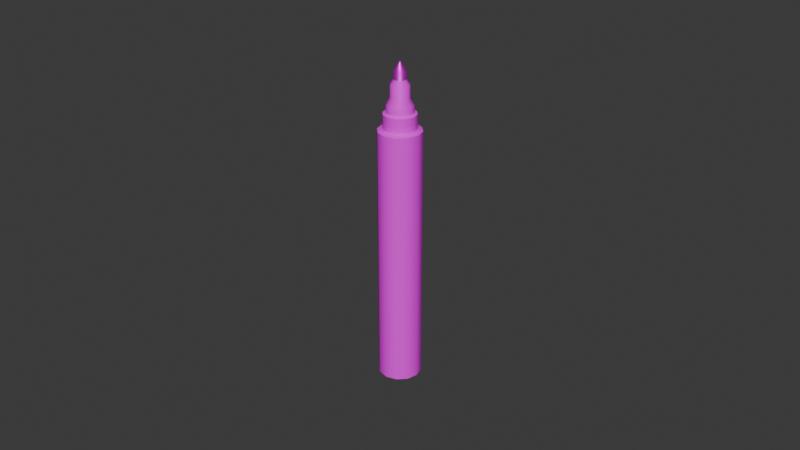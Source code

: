# Source: red_marker.blend  (saved by Blender 4.5.90; exported with 4.5.12 LTS)
import bpy
from mathutils import Matrix  # noqa: F401  (used for matrix-valued properties, if any)

bpy.ops.wm.read_factory_settings(use_empty=True)
scene = bpy.context.scene
scene.name = 'Scene'

# ---- images (referenced by path relative to the original .blend; pixels are not part of the script)
import os
ASSET_DIR = os.environ.get("B2B_ASSET_DIR", "")  # directory of the original .blend (textures are referenced by path, not embedded)
HERE = os.path.dirname(os.path.abspath(__file__))  # packed textures are extracted next to this script under _unpacked/

def load_image(name, relpath, width, height, colorspace="sRGB"):
    """Load a texture the original file referenced (path relative to the .blend, or extracted next to this script)."""
    p = next((c for c in (os.path.join(HERE, relpath), os.path.join(ASSET_DIR, relpath)) if relpath and os.path.exists(c)), "")
    if p:
        img = bpy.data.images.load(p, check_existing=True)
        img.name = name
    else:  # same state as the original file: an image datablock whose file is absent (Cycles renders it pink)
        img = bpy.data.images.new(name, width, height)
        img.source = "FILE"
        img.filepath = "//" + (relpath or name)
    img.colorspace_settings.name = colorspace
    return img
img_red_png = load_image('red.png', 'red.png', 1024, 1024, 'sRGB')

# ---- materials (node trees are filled in below, after node groups)
mat_marker = bpy.data.materials.new('marker')
mat_marker.alpha_threshold = 0.0
mat_marker.roughness = 0.5
mat_marker.line_color = (0.0, 0.0, 0.0, 1.0)
mat_red_color = bpy.data.materials.new('red_color')

# ---- material node trees
mat_marker.use_nodes = True; mat_marker.node_tree.nodes.clear()
_N = mat_marker.node_tree.nodes; _L = mat_marker.node_tree.links
n0 = _N.new('ShaderNodeOutputMaterial'); n0.name = 'Material Output'; n0.location = (200, 100)
n1 = _N.new('ShaderNodeBsdfPrincipled'); n1.name = 'Principled BSDF'; n1.location = (-200, 100)
n1.inputs[3].default_value = 1.45
n2 = _N.new('ShaderNodeTexImage'); n2.name = 'Текстура изображения'; n2.location = (-490, 80)
n2.image = img_red_png
_L.new(n1.outputs[0], n0.inputs[0])
_L.new(n2.outputs[0], n1.inputs[0])
n0.is_active_output = True
mat_red_color.use_nodes = True; mat_red_color.node_tree.nodes.clear()
_N = mat_red_color.node_tree.nodes; _L = mat_red_color.node_tree.links
n0 = _N.new('ShaderNodeBsdfPrincipled'); n0.name = 'Принципиальный BSDF'; n0.location = (-200, 100)
n0.inputs[1].default_value = 0.8
n1 = _N.new('ShaderNodeOutputMaterial'); n1.name = 'Вывод материала'; n1.location = (200, 100)
n2 = _N.new('ShaderNodeTexImage'); n2.name = 'Текстура изображения'; n2.location = (-490, 80)
n2.image = img_red_png
_L.new(n0.outputs[0], n1.inputs[0])
_L.new(n2.outputs[0], n0.inputs[0])
n1.is_active_output = True

# ---- world
world_world = bpy.data.worlds.new('World'); scene.world = world_world
world_world.use_nodes = True; world_world.node_tree.nodes.clear()
_N = world_world.node_tree.nodes; _L = world_world.node_tree.links
n0 = _N.new('ShaderNodeOutputWorld'); n0.name = 'World Output'; n0.location = (200, 100)
n1 = _N.new('ShaderNodeBackground'); n1.name = 'Background'; n1.location = (-200, 100)
n1.inputs[0].default_value = (0.05088, 0.05088, 0.05088, 1.0)
_L.new(n1.outputs[0], n0.inputs[0])
n0.is_active_output = True
world_world.color = (0.05088, 0.05088, 0.05088)
world_world.sun_shadow_jitter_overblur = 0.0

# ---- meshes
me_black_marker = bpy.data.meshes.new('black_marker')
me_black_marker.from_pydata([(6.333e-11, 0.006614, 3.35e-09), (6.333e-11, 0.006614, 0.07995), (0.003307, 0.005728, 3.35e-09), (0.003307, 0.005728, 0.07995), (0.005728, 0.003307, 3.35e-09), (0.005728, 0.003307, 0.07995), (0.006614, 0.0, 3.35e-09), (0.006614, 0.0, 0.07995), (0.005728, -0.003307, 3.35e-09), (0.005728, -0.003307, 0.07995), (0.003307, -0.005728, 3.35e-09), (0.003307, -0.005728, 0.07995), (6.333e-11, -0.006614, 3.35e-09), (6.333e-11, -0.006614, 0.07995), (-0.003307, -0.005728, 3.35e-09), (-0.003307, -0.005728, 0.07995), (-0.005728, -0.003307, 3.35e-09), (-0.005728, -0.003307, 0.07995), (-0.006614, 0.0, 3.35e-09), (-0.006614, 0.0, 0.07995), (-0.005728, 0.003307, 3.35e-09), (-0.005728, 0.003307, 0.07995), (-0.003307, 0.005728, 3.35e-09), (-0.003307, 0.005728, 0.07995), (4.819e-11, 0.005033, 0.08045), (0.002516, 0.004358, 0.08045), (0.004358, 0.002516, 0.08045), (0.005033, 0.0, 0.08045), (0.004358, -0.002516, 0.08045), (0.002516, -0.004358, 0.08045), (4.819e-11, -0.005033, 0.08045), (-0.002516, -0.004358, 0.08045), (-0.004358, -0.002516, 0.08045), (-0.005033, 0.0, 0.08045), (-0.004358, 0.002516, 0.08045), (-0.002516, 0.004358, 0.08045), (7.041e-10, 0.005033, 0.08497), (0.002516, 0.004358, 0.08497), (0.004358, 0.002516, 0.08497), (0.005033, 0.0, 0.08497), (0.004358, -0.002516, 0.08497), (0.002516, -0.004358, 0.08497), (7.041e-10, -0.005033, 0.08497), (-0.002516, -0.004358, 0.08497), (-0.004358, -0.002516, 0.08497), (-0.005033, 0.0, 0.08497), (-0.004358, 0.002516, 0.08497), (-0.002516, 0.004358, 0.08497), (7.147e-10, 0.004078, 0.08522), (0.002039, 0.003532, 0.08522), (0.003532, 0.002039, 0.08522), (0.004078, 0.0, 0.08522), (0.003532, -0.002039, 0.08522), (0.002039, -0.003532, 0.08522), (7.147e-10, -0.004078, 0.08522), (-0.002039, -0.003532, 0.08522), (-0.003532, -0.002039, 0.08522), (-0.004078, 0.0, 0.08522), (-0.003532, 0.002039, 0.08522), (-0.002039, 0.003532, 0.08522), (1.21e-09, 0.004078, 0.08746), (0.002039, 0.003532, 0.08746), (0.003532, 0.002039, 0.08746), (0.004078, 0.0, 0.08746), (0.003532, -0.002039, 0.08746), (0.002039, -0.003532, 0.08746), (1.21e-09, -0.004078, 0.08746), (-0.002039, -0.003532, 0.08746), (-0.003532, -0.002039, 0.08746), (-0.004078, 0.0, 0.08746), (-0.003532, 0.002039, 0.08746), (-0.002039, 0.003532, 0.08746), (1.19e-09, 0.002889, 0.08959), (0.001444, 0.002502, 0.08959), (0.002502, 0.001444, 0.08959), (0.002889, -6.155e-12, 0.08959), (0.002502, -0.001444, 0.08959), (0.001444, -0.002502, 0.08959), (1.19e-09, -0.002889, 0.08959), (-0.001444, -0.002502, 0.08959), (-0.002502, -0.001444, 0.08959), (-0.002889, -6.155e-12, 0.08959), (-0.002502, 0.001444, 0.08959), (-0.001444, 0.002502, 0.08959), (1.19e-09, 0.002889, 0.09349), (0.001444, 0.002502, 0.09349), (0.002502, 0.001444, 0.09349), (0.002889, -6.155e-12, 0.09349), (0.002502, -0.001444, 0.09349), (0.001444, -0.002502, 0.09349), (1.19e-09, -0.002889, 0.09349), (-0.001444, -0.002502, 0.09349), (-0.002502, -0.001444, 0.09349), (-0.002889, -6.155e-12, 0.09349), (-0.002502, 0.001444, 0.09349), (-0.001444, 0.002502, 0.09349), (1.183e-09, 0.001883, 0.09498), (0.0009413, 0.00163, 0.09498), (0.00163, 0.0009413, 0.09498), (0.001883, -4.011e-12, 0.09498), (0.00163, -0.0009413, 0.09498), (0.0009413, -0.00163, 0.09498), (1.183e-09, -0.001883, 0.09498), (-0.0009413, -0.00163, 0.09498), (-0.00163, -0.0009413, 0.09498), (-0.001883, -4.011e-12, 0.09498), (-0.00163, 0.0009413, 0.09498), (-0.0009413, 0.00163, 0.09498), (-1.454e-09, 0.001883, 0.09752), (0.0009413, 0.00163, 0.09752), (0.00163, 0.0009413, 0.09752), (0.001883, -4.011e-12, 0.09752), (0.00163, -0.0009413, 0.09752), (0.0009413, -0.00163, 0.09752), (-1.454e-09, -0.001883, 0.09752), (-0.0009413, -0.00163, 0.09752), (-0.00163, -0.0009413, 0.09752), (-0.001883, -4.011e-12, 0.09752), (-0.00163, 0.0009413, 0.09752), (-0.0009413, 0.00163, 0.09752), (-1.48e-09, 0.000202, 0.1), (0.000101, 0.0001749, 0.1), (0.0001749, 0.000101, 0.1), (0.000202, -9.853e-12, 0.1), (0.0001749, -0.000101, 0.1), (0.000101, -0.0001749, 0.1), (-1.48e-09, -0.000202, 0.1), (-0.000101, -0.0001749, 0.1), (-0.0001749, -0.000101, 0.1), (-0.000202, -9.853e-12, 0.1), (-0.0001749, 0.000101, 0.1), (-0.000101, 0.0001749, 0.1)], [], [(0, 1, 3, 2), (2, 3, 5, 4), (4, 5, 7, 6), (6, 7, 9, 8), (8, 9, 11, 10), (10, 11, 13, 12), (12, 13, 15, 14), (14, 15, 17, 16), (16, 17, 19, 18), (18, 19, 21, 20), (11, 9, 28, 29), (20, 21, 23, 22), (22, 23, 1, 0), (0, 2, 4, 6, 8, 10, 12, 14, 16, 18, 20, 22), (30, 29, 41, 42), (9, 7, 27, 28), (1, 23, 35, 24), (3, 1, 24, 25), (7, 5, 26, 27), (23, 21, 34, 35), (5, 3, 25, 26), (21, 19, 33, 34), (19, 17, 32, 33), (17, 15, 31, 32), (15, 13, 30, 31), (13, 11, 29, 30), (42, 41, 53, 54), (27, 26, 38, 39), (34, 33, 45, 46), (31, 30, 42, 43), (28, 27, 39, 40), (35, 34, 46, 47), (25, 24, 36, 37), (32, 31, 43, 44), (29, 28, 40, 41), (24, 35, 47, 36), (26, 25, 37, 38), (33, 32, 44, 45), (57, 56, 68, 69), (39, 38, 50, 51), (46, 45, 57, 58), (43, 42, 54, 55), (40, 39, 51, 52), (47, 46, 58, 59), (37, 36, 48, 49), (44, 43, 55, 56), (41, 40, 52, 53), (36, 47, 59, 48), (38, 37, 49, 50), (45, 44, 56, 57), (62, 61, 73, 74), (54, 53, 65, 66), (51, 50, 62, 63), (58, 57, 69, 70), (55, 54, 66, 67), (52, 51, 63, 64), (59, 58, 70, 71), (49, 48, 60, 61), (56, 55, 67, 68), (53, 52, 64, 65), (48, 59, 71, 60), (50, 49, 61, 62), (72, 83, 95, 84), (69, 68, 80, 81), (66, 65, 77, 78), (63, 62, 74, 75), (70, 69, 81, 82), (67, 66, 78, 79), (64, 63, 75, 76), (71, 70, 82, 83), (61, 60, 72, 73), (68, 67, 79, 80), (65, 64, 76, 77), (60, 71, 83, 72), (89, 88, 100, 101), (74, 73, 85, 86), (81, 80, 92, 93), (78, 77, 89, 90), (75, 74, 86, 87), (82, 81, 93, 94), (79, 78, 90, 91), (76, 75, 87, 88), (83, 82, 94, 95), (73, 72, 84, 85), (80, 79, 91, 92), (77, 76, 88, 89), (98, 97, 109, 110), (84, 95, 107, 96), (86, 85, 97, 98), (93, 92, 104, 105), (90, 89, 101, 102), (87, 86, 98, 99), (94, 93, 105, 106), (91, 90, 102, 103), (88, 87, 99, 100), (95, 94, 106, 107), (85, 84, 96, 97), (92, 91, 103, 104), (108, 119, 131, 120), (105, 104, 116, 117), (102, 101, 113, 114), (99, 98, 110, 111), (106, 105, 117, 118), (103, 102, 114, 115), (100, 99, 111, 112), (107, 106, 118, 119), (97, 96, 108, 109), (104, 103, 115, 116), (101, 100, 112, 113), (96, 107, 119, 108), (121, 120, 131, 130, 129, 128, 127, 126, 125, 124, 123, 122), (110, 109, 121, 122), (117, 116, 128, 129), (114, 113, 125, 126), (111, 110, 122, 123), (118, 117, 129, 130), (115, 114, 126, 127), (112, 111, 123, 124), (119, 118, 130, 131), (109, 108, 120, 121), (116, 115, 127, 128), (113, 112, 124, 125)])
me_black_marker.polygons.foreach_set('use_smooth', [True] * 122)
me_black_marker.polygons.foreach_set('material_index', [0, 0, 0, 0, 0, 0, 0, 0, 0, 0, 0, 0, 0, 0, 0, 0, 0, 0, 0, 0, 0, 0, 0, 0, 0, 0, 0, 0, 0, 0, 0, 0, 0, 0, 0, 0, 0, 0, 0, 0, 0, 0, 0, 0, 0, 0, 0, 0, 0, 0, 0, 0, 0, 0, 0, 0, 0, 0, 0, 0, 0, 0, 0, 0, 0, 0, 0, 0, 0, 0, 0, 0, 0, 0, 0, 0, 0, 0, 0, 0, 0, 0, 0, 0, 0, 0, 1, 0, 0, 0, 0, 0, 0, 0, 0, 0, 0, 0, 1, 1, 1, 1, 1, 1, 1, 1, 1, 1, 1, 1, 1, 1, 1, 1, 1, 1, 1, 1, 1, 1, 1, 1])
_k = set([(0, 2), (0, 22), (1, 3), (1, 23), (2, 4), (3, 5), (4, 6), (5, 7), (6, 8), (7, 9), (8, 10), (9, 11), (10, 12), (11, 13), (12, 14), (13, 15), (14, 16), (15, 17), (16, 18), (17, 19), (18, 20), (19, 21), (20, 22), (21, 23), (24, 25), (24, 35), (25, 26), (26, 27), (27, 28), (28, 29), (29, 30), (30, 31), (31, 32), (32, 33), (33, 34), (34, 35), (36, 37), (36, 47), (37, 38), (38, 39), (39, 40), (40, 41), (41, 42), (42, 43), (43, 44), (44, 45), (45, 46), (46, 47), (48, 49), (48, 59), (49, 50), (50, 51), (51, 52), (52, 53), (53, 54), (54, 55), (55, 56), (56, 57), (57, 58), (58, 59), (120, 121), (120, 131), (121, 122), (122, 123), (123, 124), (124, 125), (125, 126), (126, 127), (127, 128), (128, 129), (129, 130), (130, 131)])
me_black_marker.attributes.new('sharp_edge', 'BOOLEAN', 'EDGE').data.foreach_set('value', [ (min(e.vertices), max(e.vertices)) in _k for e in me_black_marker.edges])
_uv = me_black_marker.uv_layers.new(name='UVMap')
_uv.uv.foreach_set('vector', [0.1609, 0.9975, 0.1609, 0.003244, 0.2035, 0.003244, 0.2035, 0.9975, 0.2035, 0.9975, 0.2035, 0.003244, 0.2404, 0.00255, 0.2404, 0.9968, 0.2455, 0.9968, 0.2455, 0.00255, 0.2824, 0.003244, 0.2824, 0.9975, 0.2824, 0.9975, 0.2824, 0.003244, 0.325, 0.003244, 0.325, 0.9975, 0.325, 0.9975, 0.325, 0.003244, 0.3619, 0.00255, 0.3619, 0.9968, 0.00255, 0.9968, 0.00255, 0.00255, 0.03944, 0.003244, 0.03944, 0.9975, 0.03944, 0.9975, 0.03944, 0.003244, 0.08204, 0.003244, 0.08204, 0.9975, 0.08204, 0.9975, 0.08204, 0.003244, 0.1189, 0.00255, 0.1189, 0.9968, 0.367, 0.9968, 0.367, 0.00255, 0.4039, 0.003244, 0.4039, 0.9975, 0.4039, 0.9975, 0.4039, 0.003244, 0.4465, 0.003244, 0.4465, 0.9975, 0.6475, 0.1033, 0.6262, 0.1402, 0.6123, 0.1263, 0.6285, 0.09825, 0.4465, 0.9975, 0.4465, 0.003244, 0.4834, 0.00255, 0.4834, 0.9968, 0.124, 0.9968, 0.124, 0.00255, 0.1609, 0.003244, 0.1609, 0.9975, 0.4885, 0.2674, 0.4885, 0.2248, 0.5098, 0.1879, 0.5467, 0.1666, 0.5893, 0.1666, 0.6262, 0.1879, 0.6475, 0.2248, 0.6475, 0.2674, 0.6262, 0.3043, 0.5893, 0.3256, 0.5467, 0.3256, 0.5098, 0.3043, 0.6526, 0.4115, 0.6531, 0.3834, 0.7093, 0.3834, 0.7088, 0.4115, 0.6262, 0.1402, 0.5893, 0.1615, 0.5842, 0.1425, 0.6123, 0.1263, 0.4885, 0.1033, 0.4885, 0.06074, 0.5075, 0.06584, 0.5075, 0.09825, 0.5098, 0.1402, 0.4885, 0.1033, 0.5075, 0.09825, 0.5237, 0.1263, 0.5893, 0.1615, 0.5467, 0.1615, 0.5518, 0.1425, 0.5842, 0.1425, 0.4885, 0.06074, 0.5098, 0.02385, 0.5237, 0.03776, 0.5075, 0.06584, 0.5467, 0.1615, 0.5098, 0.1402, 0.5237, 0.1263, 0.5518, 0.1425, 0.5098, 0.02385, 0.5467, 0.00255, 0.5518, 0.02156, 0.5237, 0.03776, 0.5467, 0.00255, 0.5893, 0.00255, 0.5842, 0.02156, 0.5518, 0.02156, 0.5893, 0.00255, 0.6262, 0.02385, 0.6123, 0.03776, 0.5842, 0.02156, 0.6262, 0.02385, 0.6475, 0.06074, 0.6285, 0.06584, 0.6123, 0.03776, 0.6475, 0.06074, 0.6475, 0.1033, 0.6285, 0.09825, 0.6285, 0.06584, 0.5933, 0.3469, 0.6095, 0.375, 0.598, 0.3781, 0.5849, 0.3553, 0.7093, 0.6312, 0.7088, 0.6593, 0.6526, 0.6593, 0.6531, 0.6312, 0.7093, 0.6925, 0.7093, 0.7249, 0.6531, 0.7249, 0.6531, 0.6925, 0.6526, 0.4439, 0.6526, 0.4115, 0.7088, 0.4115, 0.7088, 0.4439, 0.7093, 0.5988, 0.7093, 0.6312, 0.6531, 0.6312, 0.6531, 0.5988, 0.7088, 0.6644, 0.7093, 0.6925, 0.6531, 0.6925, 0.6526, 0.6644, 0.6526, 0.5376, 0.6526, 0.5052, 0.7088, 0.5052, 0.7088, 0.5376, 0.6531, 0.472, 0.6526, 0.4439, 0.7088, 0.4439, 0.7093, 0.472, 0.7088, 0.5707, 0.7093, 0.5988, 0.6531, 0.5988, 0.6526, 0.5707, 0.6526, 0.5052, 0.6531, 0.4771, 0.7093, 0.4771, 0.7088, 0.5052, 0.6531, 0.5656, 0.6526, 0.5376, 0.7088, 0.5376, 0.7093, 0.5656, 0.7093, 0.7249, 0.7088, 0.753, 0.6526, 0.753, 0.6531, 0.7249, 0.6753, 0.1879, 0.6526, 0.1875, 0.6526, 0.1596, 0.6753, 0.16, 0.5933, 0.4355, 0.5652, 0.4517, 0.5621, 0.4402, 0.5849, 0.4271, 0.4885, 0.375, 0.5047, 0.3469, 0.5131, 0.3553, 0.5, 0.3781, 0.5652, 0.3307, 0.5933, 0.3469, 0.5849, 0.3553, 0.5621, 0.3422, 0.6095, 0.4074, 0.5933, 0.4355, 0.5849, 0.4271, 0.598, 0.4043, 0.4885, 0.4074, 0.4885, 0.375, 0.5, 0.3781, 0.5, 0.4043, 0.5328, 0.4517, 0.5047, 0.4355, 0.5131, 0.4271, 0.5359, 0.4402, 0.5328, 0.3307, 0.5652, 0.3307, 0.5621, 0.3422, 0.5359, 0.3422, 0.6095, 0.375, 0.6095, 0.4074, 0.598, 0.4043, 0.598, 0.3781, 0.5047, 0.4355, 0.4885, 0.4074, 0.5, 0.4043, 0.5131, 0.4271, 0.5652, 0.4517, 0.5328, 0.4517, 0.5359, 0.4402, 0.5621, 0.4402, 0.5047, 0.3469, 0.5328, 0.3307, 0.5359, 0.3422, 0.5131, 0.3553, 0.5603, 0.6139, 0.5375, 0.6143, 0.5337, 0.5873, 0.5498, 0.587, 0.6753, 0.3783, 0.6526, 0.3779, 0.6526, 0.35, 0.6753, 0.3505, 0.5112, 0.8326, 0.4885, 0.8321, 0.4885, 0.8043, 0.5112, 0.8047, 0.7016, 0.1879, 0.6753, 0.1879, 0.6753, 0.16, 0.7016, 0.16, 0.7016, 0.3783, 0.6753, 0.3783, 0.6753, 0.3505, 0.7016, 0.3505, 0.5375, 0.8326, 0.5112, 0.8326, 0.5112, 0.8047, 0.5375, 0.8047, 0.7243, 0.1875, 0.7016, 0.1879, 0.7016, 0.16, 0.7243, 0.1596, 0.5375, 0.6421, 0.5112, 0.6421, 0.5112, 0.6143, 0.5375, 0.6143, 0.7243, 0.3779, 0.7016, 0.3783, 0.7016, 0.3505, 0.7243, 0.35, 0.5603, 0.8321, 0.5375, 0.8326, 0.5375, 0.8047, 0.5603, 0.8043, 0.5112, 0.6421, 0.4885, 0.6417, 0.4885, 0.6139, 0.5112, 0.6143, 0.5603, 0.6417, 0.5375, 0.6421, 0.5375, 0.6143, 0.5603, 0.6139, 0.5151, 0.5873, 0.499, 0.587, 0.499, 0.5385, 0.5151, 0.5388, 0.6753, 0.16, 0.6526, 0.1596, 0.663, 0.1327, 0.6792, 0.1331, 0.6753, 0.3505, 0.6526, 0.35, 0.663, 0.3232, 0.6792, 0.3235, 0.5112, 0.8047, 0.4885, 0.8043, 0.499, 0.7774, 0.5151, 0.7777, 0.7016, 0.16, 0.6753, 0.16, 0.6792, 0.1331, 0.6978, 0.1331, 0.7016, 0.3505, 0.6753, 0.3505, 0.6792, 0.3235, 0.6978, 0.3235, 0.5375, 0.8047, 0.5112, 0.8047, 0.5151, 0.7777, 0.5337, 0.7777, 0.7243, 0.1596, 0.7016, 0.16, 0.6978, 0.1331, 0.7139, 0.1327, 0.5375, 0.6143, 0.5112, 0.6143, 0.5151, 0.5873, 0.5337, 0.5873, 0.7243, 0.35, 0.7016, 0.3505, 0.6978, 0.3235, 0.7139, 0.3232, 0.5603, 0.8043, 0.5375, 0.8047, 0.5337, 0.7777, 0.5498, 0.7774, 0.5112, 0.6143, 0.4885, 0.6139, 0.499, 0.587, 0.5151, 0.5873, 0.5498, 0.7289, 0.5337, 0.7292, 0.5304, 0.7104, 0.5409, 0.7102, 0.5498, 0.587, 0.5337, 0.5873, 0.5337, 0.5388, 0.5498, 0.5385, 0.6792, 0.1331, 0.663, 0.1327, 0.663, 0.08422, 0.6792, 0.08452, 0.6792, 0.3235, 0.663, 0.3232, 0.663, 0.2747, 0.6792, 0.275, 0.5151, 0.7777, 0.499, 0.7774, 0.499, 0.7289, 0.5151, 0.7292, 0.6978, 0.1331, 0.6792, 0.1331, 0.6792, 0.08452, 0.6978, 0.08452, 0.6978, 0.3235, 0.6792, 0.3235, 0.6792, 0.275, 0.6978, 0.275, 0.5337, 0.7777, 0.5151, 0.7777, 0.5151, 0.7292, 0.5337, 0.7292, 0.7139, 0.1327, 0.6978, 0.1331, 0.6978, 0.08452, 0.7139, 0.08422, 0.5337, 0.5873, 0.5151, 0.5873, 0.5151, 0.5388, 0.5337, 0.5388, 0.7139, 0.3232, 0.6978, 0.3235, 0.6978, 0.275, 0.7139, 0.2747, 0.5498, 0.7774, 0.5337, 0.7777, 0.5337, 0.7292, 0.5498, 0.7289, 0.5409, 0.5198, 0.5304, 0.52, 0.5304, 0.4884, 0.5409, 0.4882, 0.5151, 0.5388, 0.499, 0.5385, 0.5078, 0.5198, 0.5183, 0.52, 0.5498, 0.5385, 0.5337, 0.5388, 0.5304, 0.52, 0.5409, 0.5198, 0.6792, 0.08452, 0.663, 0.08422, 0.6719, 0.06551, 0.6824, 0.06571, 0.6792, 0.275, 0.663, 0.2747, 0.6719, 0.2559, 0.6824, 0.2561, 0.5151, 0.7292, 0.499, 0.7289, 0.5078, 0.7102, 0.5183, 0.7104, 0.6978, 0.08452, 0.6792, 0.08452, 0.6824, 0.06571, 0.6945, 0.06571, 0.6978, 0.275, 0.6792, 0.275, 0.6824, 0.2561, 0.6945, 0.2561, 0.5337, 0.7292, 0.5151, 0.7292, 0.5183, 0.7104, 0.5304, 0.7104, 0.7139, 0.08422, 0.6978, 0.08452, 0.6945, 0.06571, 0.705, 0.06551, 0.5337, 0.5388, 0.5151, 0.5388, 0.5183, 0.52, 0.5304, 0.52, 0.7139, 0.2747, 0.6978, 0.275, 0.6945, 0.2561, 0.705, 0.2559, 0.5183, 0.4884, 0.5078, 0.4882, 0.5226, 0.4568, 0.5237, 0.4568, 0.6824, 0.06571, 0.6719, 0.06551, 0.6719, 0.03391, 0.6824, 0.03411, 0.6824, 0.2561, 0.6719, 0.2559, 0.6719, 0.2243, 0.6824, 0.2245, 0.5183, 0.7104, 0.5078, 0.7102, 0.5078, 0.6786, 0.5183, 0.6788, 0.6945, 0.06571, 0.6824, 0.06571, 0.6824, 0.03411, 0.6945, 0.03411, 0.6945, 0.2561, 0.6824, 0.2561, 0.6824, 0.2245, 0.6945, 0.2245, 0.5304, 0.7104, 0.5183, 0.7104, 0.5183, 0.6788, 0.5304, 0.6788, 0.705, 0.06551, 0.6945, 0.06571, 0.6945, 0.03411, 0.705, 0.03391, 0.5304, 0.52, 0.5183, 0.52, 0.5183, 0.4884, 0.5304, 0.4884, 0.705, 0.2559, 0.6945, 0.2561, 0.6945, 0.2245, 0.705, 0.2243, 0.5409, 0.7102, 0.5304, 0.7104, 0.5304, 0.6788, 0.5409, 0.6786, 0.5183, 0.52, 0.5078, 0.5198, 0.5078, 0.4882, 0.5183, 0.4884, 0.6544, 0.7629, 0.6532, 0.7623, 0.6526, 0.7611, 0.6526, 0.7598, 0.6532, 0.7587, 0.6544, 0.7581, 0.6557, 0.7581, 0.6568, 0.7587, 0.6574, 0.7598, 0.6574, 0.7611, 0.6568, 0.7623, 0.6557, 0.7629, 0.5409, 0.4882, 0.5304, 0.4884, 0.525, 0.4568, 0.5262, 0.4568, 0.6824, 0.03411, 0.6719, 0.03391, 0.6867, 0.00255, 0.6878, 0.002571, 0.6824, 0.2245, 0.6719, 0.2243, 0.6867, 0.193, 0.6878, 0.193, 0.5183, 0.6788, 0.5078, 0.6786, 0.5226, 0.6472, 0.5237, 0.6473, 0.6945, 0.03411, 0.6824, 0.03411, 0.6878, 0.002571, 0.6891, 0.002571, 0.6945, 0.2245, 0.6824, 0.2245, 0.6878, 0.193, 0.6891, 0.193, 0.5304, 0.6788, 0.5183, 0.6788, 0.5237, 0.6473, 0.525, 0.6473, 0.705, 0.03391, 0.6945, 0.03411, 0.6891, 0.002571, 0.6902, 0.00255, 0.5304, 0.4884, 0.5183, 0.4884, 0.5237, 0.4568, 0.525, 0.4568, 0.705, 0.2243, 0.6945, 0.2245, 0.6891, 0.193, 0.6902, 0.193, 0.5409, 0.6786, 0.5304, 0.6788, 0.525, 0.6473, 0.5262, 0.6472])
me_black_marker.materials.append(mat_marker)
me_black_marker.materials.append(mat_red_color)
me_black_marker.update()

# ---- objects
ob_red_marker = bpy.data.objects.new('red_marker', me_black_marker)
ob_red_marker_1 = bpy.data.objects.new('Red_marker', None)

# ---- transforms, parenting, visibility, modifiers, constraints
ob_red_marker.parent = ob_red_marker_1
ob_red_marker.location = (0.0, 0.0, 0.0)
ob_red_marker_1.location = (0.0, 0.0, 0.0)
ob_red_marker_1.empty_display_size = 0.15

# ---- collection membership
scene.collection.objects.link(ob_red_marker)
scene.collection.objects.link(ob_red_marker_1)

# ---- scene / render settings (as saved in the file)
scene.frame_start = 1; scene.frame_end = 250; scene.frame_set(1)
scene.render.engine = 'BLENDER_EEVEE_NEXT'
bpy.context.view_layer.update()

# ---- added for rendering (the .blend has no active camera and no usable light): camera, sun
cam_auto = bpy.data.cameras.new('AutoCamera')
cam_auto.lens = 50.0
cam_auto.sensor_width = 36.0
cam_auto.clip_end = 1000.0
ob_auto_camera = bpy.data.objects.new('AutoCamera', cam_auto)
scene.collection.objects.link(ob_auto_camera)
ob_auto_camera.location = (0.185045, -0.222054, 0.198036)
ob_auto_camera.rotation_euler = (1.09748, -7.21219e-08, 0.694738)
scene.camera = ob_auto_camera
light_auto_sun = bpy.data.lights.new('AutoSun', 'SUN')
light_auto_sun.energy = 3.0
light_auto_sun.angle = 0.0523599
ob_auto_sun = bpy.data.objects.new('AutoSun', light_auto_sun)
scene.collection.objects.link(ob_auto_sun)
ob_auto_sun.rotation_euler = (0.872665, 0.174533, 0.523599)
bpy.context.view_layer.update()
